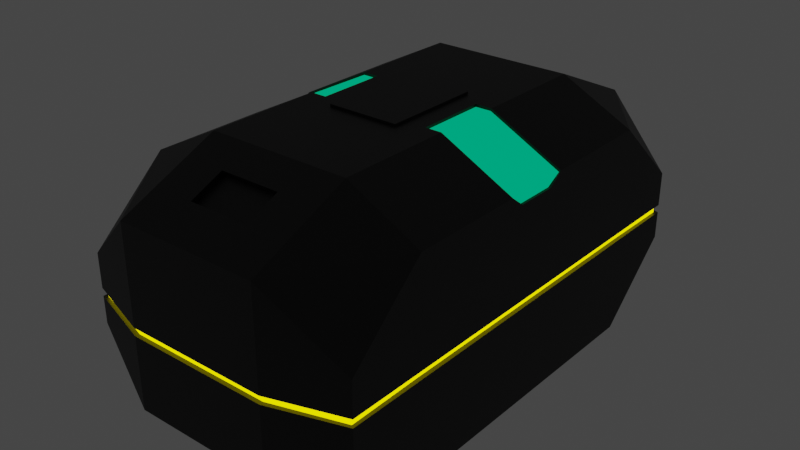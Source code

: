 # Source: Box_BOR.blend  (saved by Blender 2.81.16; exported with 4.5.12 LTS)
import bpy
from mathutils import Matrix  # noqa: F401  (used for matrix-valued properties, if any)

bpy.ops.wm.read_factory_settings(use_empty=True)
scene = bpy.context.scene
scene.name = 'Scene'

# ---- collections
col_collection = bpy.data.collections.new('Collection'); scene.collection.children.link(col_collection)

# ---- materials (node trees are filled in below, after node groups)
mat_material = bpy.data.materials.new('Material')
mat_material.alpha_threshold = 0.0
mat_material.use_transparent_shadow = False
mat_material.line_color = (0.0, 0.0, 0.0, 1.0)
mat_x = bpy.data.materials.new('Материал')
mat_x.use_transparent_shadow = False
mat_001 = bpy.data.materials.new('Материал.001')
mat_001.use_transparent_shadow = False
mat_002 = bpy.data.materials.new('Материал.002')
mat_002.use_transparent_shadow = False

# ---- material node trees
mat_material.use_nodes = True; mat_material.node_tree.nodes.clear()
_N = mat_material.node_tree.nodes; _L = mat_material.node_tree.links
n0 = _N.new('ShaderNodeOutputMaterial'); n0.name = 'Material Output'; n0.location = (300, 300)
n1 = _N.new('ShaderNodeBsdfPrincipled'); n1.name = 'Принципиальный BSDF'; n1.location = (10, 300)
n1.distribution = 'GGX'
n1.subsurface_method = 'BURLEY'
n1.inputs[0].default_value = (0.004242, 0.004242, 0.004242, 1.0)
n1.inputs[3].default_value = 1.45
n1.inputs[27].default_value = (0.0, 0.0, 0.0, 1.0)
n1.inputs[28].default_value = 1.0
_L.new(n1.outputs[0], n0.inputs[0])
n0.is_active_output = True
mat_x.use_nodes = True; mat_x.node_tree.nodes.clear()
_N = mat_x.node_tree.nodes; _L = mat_x.node_tree.links
n0 = _N.new('ShaderNodeOutputMaterial'); n0.name = 'Вывод материала'; n0.location = (300, 300)
n1 = _N.new('ShaderNodeEmission'); n1.name = 'Излучение'; n1.location = (10, 300)
n1.inputs[0].default_value = (0.0003793, 1.0, 0.4513, 1.0)
n1.inputs[1].default_value = 0.4
_L.new(n1.outputs[0], n0.inputs[0])
n0.is_active_output = True
mat_001.use_nodes = True; mat_001.node_tree.nodes.clear()
_N = mat_001.node_tree.nodes; _L = mat_001.node_tree.links
n0 = _N.new('ShaderNodeOutputMaterial'); n0.name = 'Вывод материала'; n0.location = (300, 300)
n1 = _N.new('ShaderNodeEmission'); n1.name = 'Излучение'; n1.location = (10, 300)
n1.inputs[0].default_value = (1.0, 0.8495, 0.0, 1.0)
n1.inputs[1].default_value = 2.0
_L.new(n1.outputs[0], n0.inputs[0])
n0.is_active_output = True
mat_002.use_nodes = True; mat_002.node_tree.nodes.clear()
_N = mat_002.node_tree.nodes; _L = mat_002.node_tree.links
n0 = _N.new('ShaderNodeOutputMaterial'); n0.name = 'Вывод материала'; n0.location = (300, 300)
n1 = _N.new('ShaderNodeBsdfPrincipled'); n1.name = 'Принципиальный BSDF'; n1.location = (10, 300)
n1.distribution = 'GGX'
n1.subsurface_method = 'BURLEY'
n1.inputs[0].default_value = (0.8, 0.1391, 0.0, 1.0)
n1.inputs[3].default_value = 1.45
n1.inputs[13].default_value = 0.0
n1.inputs[27].default_value = (0.0, 0.0, 0.0, 1.0)
n1.inputs[28].default_value = 1.0
_L.new(n1.outputs[0], n0.inputs[0])
n0.is_active_output = True

# ---- world
world_world = bpy.data.worlds.new('World'); scene.world = world_world
world_world.use_nodes = True; world_world.node_tree.nodes.clear()
_N = world_world.node_tree.nodes; _L = world_world.node_tree.links
n0 = _N.new('ShaderNodeOutputWorld'); n0.name = 'World Output'; n0.location = (300, 300)
n1 = _N.new('ShaderNodeBackground'); n1.name = 'Background'; n1.location = (10, 300)
n1.inputs[0].default_value = (0.05088, 0.05088, 0.05088, 1.0)
_L.new(n1.outputs[0], n0.inputs[0])
n0.is_active_output = True
world_world.color = (0.05088, 0.05088, 0.05088)
world_world.use_sun_shadow = False
world_world.sun_shadow_jitter_overblur = 0.0

# ---- meshes
me_cube = bpy.data.meshes.new('Cube')
me_cube.from_pydata([(0.0, 1.0, -0.7755), (0.0, -3.773, 0.9359), (0.0, -3.773, -0.7755), (0.0, 1.0, 0.9359), (1.387, 0.7798, 0.3333), (1.387, 0.7798, -0.3333), (1.387, -3.553, 0.3333), (1.387, -3.553, -0.3333), (0.0, 1.0, 0.3333), (0.0, 1.0, -0.3333), (0.0, -3.773, 0.3333), (0.0, -3.773, -0.3333), (1.387, 0.04531, 1.0), (1.387, -0.9094, 1.0), (1.387, -1.864, 1.0), (1.387, -2.819, 1.0), (1.387, -2.819, -1.0), (1.387, -1.864, -1.0), (1.387, -0.9094, -1.0), (1.387, 0.04531, -1.0), (0.0, 0.04531, -1.0), (0.0, -0.9094, -1.0), (0.0, -1.864, -1.0), (0.0, -2.819, -1.0), (0.0, 0.04531, 1.354), (0.0, -0.9094, 1.354), (0.0, -1.864, 1.354), (0.0, -2.819, 1.354), (0.0, 0.04531, 0.3333), (0.0, -0.9094, 0.3333), (0.0, -1.864, 0.3333), (0.0, -2.819, 0.3333), (0.0, 0.04531, -0.3333), (0.0, -0.9094, -0.3333), (0.0, -1.864, -0.3333), (0.0, -2.819, -0.3333), (1.387, 0.04531, -0.3333), (1.387, -0.9094, -0.3333), (1.387, -1.864, -0.3333), (1.387, -2.819, -0.3333), (1.387, 0.04531, 0.3333), (1.387, -0.9094, 0.3333), (1.387, -1.864, 0.3333), (1.387, -2.819, 0.3333), (0.6937, -3.773, -0.7755), (0.6937, 1.0, 0.9359), (0.6937, 1.0, -0.7755), (0.6937, -3.773, 0.9359), (0.6937, -3.773, -0.3333), (0.6937, -3.773, 0.3333), (0.6937, 1.0, -0.3333), (0.6937, 1.0, 0.3333), (0.6937, 0.04531, 1.354), (0.6937, -0.9094, 1.354), (0.6937, -1.864, 1.354), (0.6937, -2.819, 1.354), (0.6937, 0.04531, -1.0), (0.6937, -0.9094, -1.0), (0.6937, -1.864, -1.0), (0.6937, -2.819, -1.0), (1.387, 0.7798, -0.07104), (1.387, -3.553, -0.07104), (0.0, 1.0, -0.07104), (0.0, -3.773, -0.07104), (1.387, 0.04531, -0.07104), (1.387, -0.9094, -0.07104), (1.387, -1.864, -0.07104), (1.387, -2.819, -0.07104), (0.0, 0.04531, -0.07104), (0.0, -0.9094, -0.07104), (0.0, -1.864, -0.07104), (0.0, -2.819, -0.07104), (0.6937, 1.0, -0.07104), (0.6937, -3.773, -0.07104), (0.0, 0.04531, 0.004607), (0.0, -0.9094, 0.004607), (0.0, -1.864, 0.004607), (0.0, -2.819, 0.004607), (1.387, 0.7798, 0.004607), (1.387, -3.553, 0.004607), (0.0, 1.0, 0.004607), (0.0, -3.773, 0.004607), (1.387, 0.04531, 0.004607), (1.387, -0.9094, 0.004607), (1.387, -1.864, 0.004607), (1.387, -2.819, 0.004607), (0.6937, 1.0, 0.004607), (0.6937, -3.773, 0.004607), (1.353, 0.7545, 0.004607), (1.353, 0.7545, -0.07104), (1.353, -3.528, 0.004607), (1.353, -3.528, -0.07104), (0.0, 0.9571, 0.004607), (0.0, 0.9571, -0.07104), (0.0, -3.731, 0.004607), (0.0, -3.731, -0.07104), (1.345, 0.04531, 0.004607), (1.345, 0.04531, -0.07104), (1.345, -0.9094, 0.004607), (1.345, -0.9094, -0.07104), (1.345, -1.864, 0.004607), (1.345, -1.864, -0.07104), (1.345, -2.819, 0.004607), (1.345, -2.819, -0.07104), (0.6871, 0.9577, 0.004607), (0.6871, 0.9577, -0.07104), (0.6871, -3.731, 0.004607), (0.6871, -3.731, -0.07104), (0.3469, 1.0, -0.7755), (0.3469, -3.773, 0.9359), (0.3469, -3.773, -0.3333), (0.3469, -3.773, 0.3333), (0.3469, 0.04531, -1.0), (0.3469, -0.9094, -1.0), (0.3469, -1.864, -1.0), (0.3469, -2.819, -1.0), (0.3469, -3.773, -0.7755), (0.3469, 1.0, 0.9359), (0.3469, 1.0, -0.3333), (0.3469, 1.0, 0.3333), (0.3469, 0.04531, 1.354), (0.3469, -0.9094, 1.354), (0.3469, -1.864, 1.354), (0.3469, -2.819, 1.354), (0.3469, 1.0, -0.07104), (0.3469, -3.773, -0.07104), (0.3469, 1.0, 0.004607), (0.3469, -3.773, 0.004607), (0.3436, 0.9574, -0.07104), (0.3436, -3.731, -0.07104), (0.3436, 0.9574, 0.004607), (0.3436, -3.731, 0.004607), (0.0, -3.106, -0.9324), (0.0, -3.424, -0.8576), (0.0, -3.106, 1.228), (0.0, -3.424, 1.089), (0.0, -3.106, -0.3333), (0.0, -3.424, -0.3333), (0.6937, -3.106, 1.228), (0.6937, -3.424, 1.089), (0.6937, -3.106, -0.9324), (0.6937, -3.424, -0.8576), (0.0, -3.106, -0.07104), (0.0, -3.106, 0.004607), (0.3469, -3.106, -0.9324), (0.3469, -3.424, -0.8576), (0.3469, -3.106, 1.228), (0.3469, -3.424, 1.089), (0.0, 0.6579, -0.856), (0.0, 0.3396, -0.9308), (0.0, 0.6579, 1.086), (0.0, 0.3396, 1.225), (0.0, 0.6579, 0.3333), (0.0, 0.3396, 0.3333), (0.0, 0.6579, -0.3333), (0.0, 0.3396, -0.3333), (0.6937, 0.6579, -0.856), (0.6937, 0.3396, -0.9308), (0.6937, 0.6579, 1.086), (0.6937, 0.3396, 1.225), (0.0, 0.3396, -0.07104), (0.0, 0.3396, 0.004607), (0.3469, 0.6579, -0.856), (0.3469, 0.3396, -0.9308), (0.3469, 0.6579, 1.086), (0.3469, 0.3396, 1.225), (0.2941, -3.106, 1.228), (0.0, -3.106, 1.228), (0.0, -3.424, 1.089), (0.2941, -3.424, 1.089), (0.2941, 0.6579, 1.086), (0.0, 0.6579, 1.086), (0.0, 0.3396, 1.225), (0.2941, 0.3396, 1.225), (0.0, -3.085, 1.179), (0.2941, -3.085, 1.179), (0.0, -3.403, 1.04), (0.2941, -3.403, 1.04), (0.0, 0.6366, 1.037), (0.2941, 0.6366, 1.037), (0.0, 0.3184, 1.176), (0.2941, 0.3184, 1.176), (0.0, -0.9094, 1.378), (0.0, -1.864, 1.378), (0.3469, -0.9094, 1.378), (0.3469, -1.864, 1.378), (0.5373, -3.773, -0.7755), (0.5373, 1.0, 0.9359), (0.5373, 1.0, -0.3333), (0.5373, 1.0, 0.3333), (0.5373, 0.04531, 1.354), (0.5373, -0.9094, 1.354), (0.5373, -1.864, 1.354), (0.5373, -2.819, 1.354), (0.5373, 1.0, -0.07104), (0.5373, 1.0, 0.004607), (0.5323, 0.9575, -0.07104), (0.5323, 0.9575, 0.004607), (0.5373, 1.0, -0.7755), (0.5373, -3.773, 0.9359), (0.5373, -3.773, -0.3333), (0.5373, -3.773, 0.3333), (0.5373, 0.04531, -1.0), (0.5373, -0.9094, -1.0), (0.5373, -1.864, -1.0), (0.5373, -2.819, -1.0), (0.5373, -3.773, -0.07104), (0.5373, -3.773, 0.004607), (0.5323, -3.731, -0.07104), (0.5323, -3.731, 0.004607), (0.5373, -3.106, 1.228), (0.5373, -3.424, 1.089), (0.5373, -3.106, -0.9324), (0.5373, -3.424, -0.8576), (0.5373, 0.6579, 1.086), (0.5373, 0.3396, 1.225), (0.5373, 0.6579, -0.856), (0.5373, 0.3396, -0.9308), (1.387, -1.055, 1.0), (1.387, -1.719, 1.0), (1.387, -1.546, -1.0), (1.387, -1.228, -1.0), (0.0, -1.228, -1.0), (0.0, -1.546, -1.0), (0.0, -1.228, 1.354), (0.0, -1.546, 1.354), (0.0, -1.228, 0.3333), (0.0, -1.546, 0.3333), (0.0, -1.228, -0.3333), (0.0, -1.546, -0.3333), (1.387, -1.228, -0.3333), (1.387, -1.546, -0.3333), (1.387, -1.228, 0.3333), (1.387, -1.546, 0.3333), (0.6937, -1.228, -1.0), (0.6937, -1.546, -1.0), (0.6937, -1.055, 1.354), (0.6937, -1.719, 1.354), (0.0, -1.228, -0.07104), (0.0, -1.546, -0.07104), (1.387, -1.228, -0.07104), (1.387, -1.546, -0.07104), (0.0, -1.228, 0.004607), (0.0, -1.546, 0.004607), (1.387, -1.228, 0.004607), (1.387, -1.546, 0.004607), (1.345, -1.228, -0.07104), (1.345, -1.546, -0.07104), (1.345, -1.228, 0.004607), (1.345, -1.546, 0.004607), (0.3469, -1.228, -1.0), (0.3469, -1.546, -1.0), (0.3469, -1.228, 1.354), (0.3469, -1.546, 1.354), (0.0, -1.228, 1.378), (0.0, -1.546, 1.378), (0.3469, -1.228, 1.378), (0.3469, -1.546, 1.378), (0.5373, -1.055, 1.354), (0.5373, -1.719, 1.354), (0.5373, -1.228, -1.0), (0.5373, -1.546, -1.0), (1.387, 0.04531, 0.8954), (1.387, -0.9094, 0.8954), (1.387, -1.864, 0.8954), (1.387, -2.819, 0.8954), (1.387, -1.191, 0.8954), (1.387, -1.583, 0.8954), (1.37, -1.055, 0.9826), (1.37, -1.719, 0.9826), (0.688, -1.055, 1.33), (0.688, -1.719, 1.33), (0.5373, -1.055, 1.329), (0.5373, -1.719, 1.329), (1.363, -1.191, 0.8954), (1.363, -1.583, 0.8954)], [], [(59, 16, 44, 141, 140), (43, 265, 15, 6), (51, 45, 4), (137, 133, 2, 11), (111, 109, 1, 10), (147, 135, 1, 109), (116, 110, 11, 2), (127, 111, 10, 81), (46, 50, 5), (86, 51, 4, 78), (16, 39, 7), (85, 43, 6, 79), (78, 4, 40, 82), (82, 40, 41, 83), (245, 233, 42, 84), (84, 42, 43, 85), (19, 46, 5), (19, 36, 37, 18), (220, 231, 38, 17), (17, 38, 39, 16), (160, 155, 32, 68), (68, 32, 33, 69), (239, 229, 34, 70), (70, 34, 35, 71), (172, 180, 178, 171, 150, 3, 8, 152, 153, 28, 24, 151), (24, 28, 29, 25), (225, 227, 30, 26), (26, 30, 31, 27), (165, 151, 24, 120), (120, 24, 25, 121), (26, 122, 185, 183), (122, 26, 27, 123), (155, 149, 20, 32), (32, 20, 21, 33), (229, 223, 22, 34), (34, 22, 23, 35), (4, 12, 262, 40), (262, 12, 13, 263), (267, 219, 14, 264), (264, 14, 15, 265), (46, 19, 56, 157, 156), (56, 19, 18, 57), (235, 220, 17, 58), (58, 17, 16, 59), (204, 58, 59, 205), (261, 235, 58, 204), (202, 56, 57, 203), (217, 157, 56, 202), (14, 54, 55, 15), (219, 237, 54, 14), (12, 52, 53, 13), (195, 189, 51, 86), (198, 188, 50, 46), (79, 6, 49, 87), (15, 55, 138, 139, 47), (4, 45, 12), (189, 187, 45, 51), (213, 141, 44, 186), (12, 45, 158, 159, 52), (15, 47, 6), (44, 7, 48), (47, 49, 6), (44, 16, 7), (19, 5, 36), (7, 61, 73, 48), (188, 194, 72, 50), (76, 70, 71, 77), (243, 239, 70, 76), (74, 68, 69, 75), (161, 160, 68, 74), (38, 66, 67, 39), (231, 241, 66, 38), (36, 64, 65, 37), (5, 60, 64, 36), (39, 67, 61, 7), (50, 72, 60, 5), (110, 125, 63, 11), (63, 95, 94, 81, 10, 143, 142, 137, 11), (153, 161, 74, 28), (28, 74, 75, 29), (227, 243, 76, 30), (30, 76, 77, 31), (64, 60, 89, 97), (124, 62, 93, 128), (78, 82, 96, 88), (65, 64, 97, 99), (73, 61, 91, 107), (82, 83, 98, 96), (240, 65, 99, 246), (245, 84, 100, 249), (67, 66, 101, 103), (91, 90, 106, 107), (196, 197, 104, 105), (101, 100, 102, 103), (247, 249, 100, 101), (97, 96, 98, 99), (89, 88, 96, 97), (103, 102, 90, 91), (105, 104, 88, 89), (129, 131, 94, 95), (85, 79, 90, 102), (61, 67, 103, 91), (86, 78, 88, 104), (79, 87, 106, 90), (60, 72, 105, 89), (127, 81, 94, 131), (195, 86, 104, 197), (84, 85, 102, 100), (206, 73, 107, 208), (63, 125, 129, 95), (80, 126, 130, 92), (207, 127, 131, 209), (208, 209, 131, 129), (93, 92, 130, 128), (194, 124, 128, 196), (200, 206, 125, 110), (9, 62, 124, 118), (133, 145, 116, 2), (8, 3, 117, 119), (0, 9, 118, 108), (80, 8, 119, 126), (149, 163, 112, 20), (20, 112, 113, 21), (223, 251, 114, 22), (22, 114, 115, 23), (192, 122, 123, 193), (259, 253, 122, 192), (190, 120, 121, 191), (215, 165, 120, 190), (207, 201, 111, 127), (186, 200, 110, 116), (211, 147, 109, 199), (201, 199, 109, 111), (193, 123, 146, 210), (210, 146, 147, 211), (23, 115, 144, 132), (132, 144, 145, 133), (31, 77, 143), (77, 71, 142, 143), (205, 59, 140, 212), (212, 140, 141, 213), (71, 35, 136, 142), (142, 136, 137), (123, 27, 134, 146), (179, 178, 180, 181), (35, 23, 132, 136), (136, 132, 133, 137), (187, 117, 164, 214), (214, 164, 165, 215), (0, 108, 162, 148), (148, 162, 163, 149), (161, 152, 8, 80, 92, 93, 62, 9, 154, 160), (152, 161, 153), (198, 46, 156, 216), (216, 156, 157, 217), (9, 0, 148, 154), (154, 148, 149, 155), (117, 3, 150, 164), (175, 174, 176, 177), (160, 154, 155), (173, 170, 179, 181), (134, 167, 166, 146), (147, 169, 168, 135), (146, 166, 169, 147), (168, 169, 177, 176), (150, 171, 170, 164), (165, 173, 172, 151), (164, 170, 173, 165), (166, 167, 174, 175), (169, 166, 175, 177), (172, 173, 181, 180), (170, 171, 178, 179), (257, 255, 183, 185), (225, 26, 183, 255), (252, 121, 184, 256), (121, 25, 182, 184), (162, 216, 217, 163), (108, 198, 216, 162), (158, 214, 215, 159), (45, 187, 214, 158), (144, 212, 213, 145), (115, 205, 212, 144), (138, 210, 211, 139), (55, 193, 210, 138), (49, 47, 199, 201), (139, 211, 199, 47), (44, 48, 200, 186), (87, 49, 201, 207), (159, 215, 190, 52), (52, 190, 191, 53), (237, 259, 192, 54), (54, 192, 193, 55), (48, 73, 206, 200), (72, 194, 196, 105), (107, 106, 209, 208), (87, 207, 209, 106), (125, 206, 208, 129), (126, 195, 197, 130), (128, 130, 197, 196), (118, 124, 194, 188), (145, 213, 186, 116), (119, 117, 187, 189), (108, 118, 188, 198), (126, 119, 189, 195), (163, 217, 202, 112), (112, 202, 203, 113), (251, 261, 204, 114), (114, 204, 205, 115), (113, 203, 260, 250), (250, 260, 261, 251), (53, 191, 258, 236), (237, 219, 269, 271), (122, 253, 257, 185), (253, 252, 256, 257), (25, 224, 254, 182), (224, 225, 255, 254), (184, 182, 254, 256), (256, 254, 255, 257), (191, 121, 252, 258), (258, 252, 253, 259), (21, 113, 250, 222), (222, 250, 251, 223), (99, 98, 248, 246), (246, 248, 249, 247), (83, 244, 248, 98), (244, 245, 249, 248), (66, 241, 247, 101), (241, 240, 246, 247), (29, 75, 242, 226), (226, 242, 243, 227), (37, 65, 240, 230), (230, 240, 241, 231), (75, 69, 238, 242), (242, 238, 239, 243), (13, 53, 236, 218), (219, 267, 275, 269), (203, 57, 234, 260), (260, 234, 235, 261), (57, 18, 221, 234), (234, 221, 220, 235), (263, 13, 218, 266), (236, 258, 272, 270), (33, 21, 222, 228), (228, 222, 223, 229), (25, 29, 226, 224), (224, 226, 227, 225), (69, 33, 228, 238), (238, 228, 229, 239), (18, 37, 230, 221), (221, 230, 231, 220), (83, 41, 232, 244), (244, 232, 233, 245), (232, 266, 267, 233), (41, 263, 266, 232), (42, 264, 265, 43), (233, 267, 264, 42), (40, 262, 263, 41), (270, 272, 273, 271), (268, 270, 271, 269), (274, 268, 269, 275), (259, 237, 271, 273), (258, 259, 273, 272), (267, 266, 274, 275), (266, 218, 268, 274), (218, 236, 270, 268)])
me_cube.polygons.foreach_set('material_index', [0, 0, 0, 0, 0, 0, 0, 0, 0, 0, 0, 0, 0, 0, 0, 0, 0, 0, 0, 0, 0, 0, 0, 0, 0, 0, 0, 0, 0, 0, 0, 0, 0, 0, 0, 0, 0, 0, 0, 0, 0, 0, 0, 0, 0, 0, 0, 0, 0, 0, 0, 0, 0, 0, 0, 0, 0, 0, 0, 0, 0, 0, 0, 0, 0, 0, 0, 0, 0, 0, 0, 0, 0, 0, 0, 0, 0, 0, 0, 0, 0, 0, 0, 0, 0, 0, 0, 0, 0, 0, 0, 2, 2, 2, 2, 2, 2, 2, 2, 2, 0, 0, 0, 0, 0, 0, 0, 0, 0, 0, 0, 0, 2, 2, 0, 0, 0, 0, 0, 0, 0, 0, 0, 0, 0, 0, 0, 0, 0, 0, 0, 0, 0, 0, 0, 0, 0, 0, 0, 0, 0, 0, 0, 0, 0, 0, 0, 0, 0, 0, 0, 0, 0, 0, 0, 0, 0, 0, 0, 0, 0, 0, 0, 0, 0, 0, 0, 0, 0, 0, 0, 0, 0, 0, 0, 0, 0, 0, 0, 0, 0, 0, 0, 0, 0, 0, 0, 0, 0, 0, 0, 0, 0, 0, 2, 0, 0, 0, 2, 0, 0, 0, 0, 0, 0, 0, 0, 0, 0, 0, 0, 0, 0, 0, 0, 0, 0, 0, 0, 0, 0, 0, 2, 2, 0, 0, 0, 0, 0, 0, 0, 0, 0, 0, 0, 0, 0, 0, 0, 0, 0, 0, 0, 0, 0, 0, 0, 0, 0, 0, 0, 0, 0, 0, 0, 0, 0, 1, 1, 1, 0, 0, 0, 0, 0])
_uv = me_cube.uv_layers.new(name='UVMap')
_uv.uv.foreach_set('vector', [0.3125, 0.7, 0.375, 0.7, 0.3125, 0.75, 0.3125, 0.7317, 0.3125, 0.7151, 0.5417, 0.7, 0.6119, 0.7, 0.625, 0.7, 0.5417, 0.75, 0.5417, 0.4375, 0.625, 0.4375, 0.5417, 0.5, 0.4909, 0.8059, 0.3659, 0.8476, 0.375, 0.875, 0.5, 0.8333, 0.5417, 0.8438, 0.625, 0.8438, 0.625, 0.875, 0.5417, 0.875, 0.7188, 0.7317, 0.75, 0.7317, 0.75, 0.75, 0.7188, 0.75, 0.375, 0.8438, 0.4583, 0.8438, 0.4583, 0.875, 0.375, 0.875, 0.5006, 0.8438, 0.5417, 0.8438, 0.5417, 0.875, 0.5006, 0.875, 0.375, 0.4375, 0.4583, 0.4375, 0.4583, 0.5, 0.5006, 0.4375, 0.5417, 0.4375, 0.5417, 0.5, 0.5006, 0.5, 0.375, 0.7, 0.4583, 0.7, 0.4583, 0.75, 0.5006, 0.7, 0.5417, 0.7, 0.5417, 0.75, 0.5006, 0.75, 0.5006, 0.5, 0.5417, 0.5, 0.5417, 0.55, 0.5006, 0.55, 0.5006, 0.55, 0.5417, 0.55, 0.5417, 0.6, 0.5006, 0.6, 0.5006, 0.6333, 0.5417, 0.6333, 0.5417, 0.65, 0.5006, 0.65, 0.5006, 0.65, 0.5417, 0.65, 0.5417, 0.7, 0.5006, 0.7, 0.375, 0.55, 0.375, 0.4375, 0.4583, 0.5, 0.375, 0.55, 0.4583, 0.55, 0.4583, 0.6, 0.375, 0.6, 0.375, 0.6333, 0.4583, 0.6333, 0.4583, 0.65, 0.375, 0.65, 0.375, 0.65, 0.4583, 0.65, 0.4583, 0.7, 0.375, 0.7, 0.4415, 0.4938, 0.3923, 0.5102, 0.4, 0.5333, 0.4492, 0.5169, 0.4492, 0.5169, 0.4, 0.5333, 0.425, 0.6083, 0.4742, 0.5919, 0.4908, 0.6419, 0.4417, 0.6583, 0.45, 0.6833, 0.4992, 0.6669, 0.4992, 0.6669, 0.45, 0.6833, 0.475, 0.7583, 0.5242, 0.7419, 0.75, 0.5346, 0.75, 0.5346, 0.75, 0.5179, 0.75, 0.5179, 0.634, 0.4019, 0.625, 0.375, 0.5, 0.4167, 0.509, 0.4435, 0.5173, 0.4685, 0.525, 0.4917, 0.65, 0.45, 0.75, 0.5346, 0.65, 0.45, 0.525, 0.4917, 0.55, 0.5667, 0.675, 0.525, 0.6917, 0.575, 0.5667, 0.6167, 0.575, 0.6417, 0.7, 0.6, 0.7, 0.6, 0.575, 0.6417, 0.6, 0.7167, 0.725, 0.675, 0.7188, 0.5346, 0.75, 0.5346, 0.75, 0.55, 0.7188, 0.55, 0.7188, 0.55, 0.75, 0.55, 0.75, 0.6, 0.7188, 0.6, 0.75, 0.65, 0.7188, 0.65, 0.7188, 0.65, 0.75, 0.65, 0.7188, 0.65, 0.75, 0.65, 0.75, 0.7, 0.7188, 0.7, 0.3923, 0.5102, 0.2673, 0.5519, 0.275, 0.575, 0.4, 0.5333, 0.4, 0.5333, 0.275, 0.575, 0.3, 0.65, 0.425, 0.6083, 0.4417, 0.6583, 0.3167, 0.7, 0.325, 0.725, 0.45, 0.6833, 0.45, 0.6833, 0.325, 0.725, 0.35, 0.8, 0.475, 0.7583, 0.5417, 0.5, 0.625, 0.55, 0.6119, 0.55, 0.5417, 0.55, 0.6119, 0.55, 0.625, 0.55, 0.625, 0.6, 0.6119, 0.6, 0.6119, 0.6333, 0.625, 0.6333, 0.625, 0.65, 0.6119, 0.65, 0.6119, 0.65, 0.625, 0.65, 0.625, 0.7, 0.6119, 0.7, 0.3125, 0.5, 0.375, 0.55, 0.3125, 0.55, 0.3125, 0.5346, 0.3125, 0.5179, 0.3125, 0.55, 0.375, 0.55, 0.375, 0.6, 0.3125, 0.6, 0.3125, 0.6333, 0.375, 0.6333, 0.375, 0.65, 0.3125, 0.65, 0.3125, 0.65, 0.375, 0.65, 0.375, 0.7, 0.3125, 0.7, 0.2984, 0.65, 0.3125, 0.65, 0.3125, 0.7, 0.2984, 0.7, 0.2984, 0.6333, 0.3125, 0.6333, 0.3125, 0.65, 0.2984, 0.65, 0.2984, 0.55, 0.3125, 0.55, 0.3125, 0.6, 0.2984, 0.6, 0.2984, 0.5346, 0.3125, 0.5346, 0.3125, 0.55, 0.2984, 0.55, 0.625, 0.65, 0.6875, 0.65, 0.6875, 0.7, 0.625, 0.7, 0.625, 0.6333, 0.6875, 0.6333, 0.6875, 0.65, 0.625, 0.65, 0.625, 0.55, 0.6875, 0.55, 0.6875, 0.6, 0.625, 0.6, 0.5006, 0.4234, 0.5417, 0.4234, 0.5417, 0.4375, 0.5006, 0.4375, 0.375, 0.4234, 0.4583, 0.4234, 0.4583, 0.4375, 0.375, 0.4375, 0.5006, 0.75, 0.5417, 0.75, 0.5417, 0.8125, 0.5006, 0.8125, 0.625, 0.7, 0.6875, 0.7, 0.6875, 0.7151, 0.6875, 0.7317, 0.6875, 0.75, 0.5417, 0.5, 0.6875, 0.5, 0.625, 0.55, 0.5417, 0.4234, 0.625, 0.4234, 0.625, 0.4375, 0.5417, 0.4375, 0.2984, 0.7317, 0.3125, 0.7317, 0.3125, 0.75, 0.2984, 0.75, 0.625, 0.55, 0.6875, 0.5, 0.6875, 0.5179, 0.6875, 0.5346, 0.6875, 0.55, 0.625, 0.7, 0.625, 0.8125, 0.5417, 0.75, 0.375, 0.8125, 0.4583, 0.75, 0.4583, 0.8125, 0.625, 0.8125, 0.5417, 0.8125, 0.5417, 0.75, 0.3125, 0.75, 0.375, 0.7, 0.4583, 0.75, 0.375, 0.55, 0.4583, 0.5, 0.4583, 0.55, 0.4583, 0.75, 0.4911, 0.75, 0.4911, 0.8125, 0.4583, 0.8125, 0.4583, 0.4234, 0.4911, 0.4234, 0.4911, 0.4375, 0.4583, 0.4375, 0.5134, 0.6622, 0.4992, 0.6669, 0.5242, 0.7419, 0.5384, 0.7372, 0.505, 0.6372, 0.4908, 0.6419, 0.4992, 0.6669, 0.5134, 0.6622, 0.4634, 0.5122, 0.4492, 0.5169, 0.4742, 0.5919, 0.4884, 0.5872, 0.4557, 0.4891, 0.4415, 0.4938, 0.4492, 0.5169, 0.4634, 0.5122, 0.4583, 0.65, 0.4911, 0.65, 0.4911, 0.7, 0.4583, 0.7, 0.4583, 0.6333, 0.4911, 0.6333, 0.4911, 0.65, 0.4583, 0.65, 0.4583, 0.55, 0.4911, 0.55, 0.4911, 0.6, 0.4583, 0.6, 0.4583, 0.5, 0.4911, 0.5, 0.4911, 0.55, 0.4583, 0.55, 0.4583, 0.7, 0.4911, 0.7, 0.4911, 0.75, 0.4583, 0.75, 0.4583, 0.4375, 0.4911, 0.4375, 0.4911, 0.5, 0.4583, 0.5, 0.4583, 0.8438, 0.4911, 0.8438, 0.4911, 0.875, 0.4583, 0.875, 0.5492, 0.8169, 0.5492, 0.8169, 0.5634, 0.8122, 0.5634, 0.8122, 0.625, 0.7917, 0.5459, 0.7598, 0.5317, 0.7645, 0.4909, 0.8059, 0.5, 0.8333, 0.5173, 0.4685, 0.4557, 0.4891, 0.4634, 0.5122, 0.525, 0.4917, 0.525, 0.4917, 0.4634, 0.5122, 0.4884, 0.5872, 0.55, 0.5667, 0.5667, 0.6167, 0.505, 0.6372, 0.5134, 0.6622, 0.575, 0.6417, 0.575, 0.6417, 0.5134, 0.6622, 0.5384, 0.7372, 0.6, 0.7167, 0.4911, 0.55, 0.4911, 0.5, 0.4911, 0.5, 0.4911, 0.55, 0.4911, 0.4062, 0.4911, 0.375, 0.4911, 0.375, 0.4911, 0.4062, 0.5006, 0.5, 0.5006, 0.55, 0.5006, 0.55, 0.5006, 0.5, 0.4911, 0.6, 0.4911, 0.55, 0.4911, 0.55, 0.4911, 0.6, 0.4911, 0.8125, 0.4911, 0.75, 0.4911, 0.75, 0.4911, 0.8125, 0.5006, 0.55, 0.5006, 0.6, 0.5006, 0.6, 0.5006, 0.55, 0.4911, 0.6167, 0.4911, 0.6, 0.4911, 0.6, 0.4911, 0.6167, 0.5006, 0.6333, 0.5006, 0.65, 0.5006, 0.65, 0.5006, 0.6333, 0.4911, 0.7, 0.4911, 0.65, 0.4911, 0.65, 0.4911, 0.7, 0.4911, 0.75, 0.5006, 0.75, 0.5006, 0.8125, 0.4911, 0.8125, 0.4911, 0.4234, 0.5006, 0.4234, 0.5006, 0.4375, 0.4911, 0.4375, 0.4911, 0.65, 0.5006, 0.65, 0.5006, 0.7, 0.4911, 0.7, 0.4911, 0.6333, 0.5006, 0.6333, 0.5006, 0.65, 0.4911, 0.65, 0.4911, 0.55, 0.5006, 0.55, 0.5006, 0.6, 0.4911, 0.6, 0.4911, 0.5, 0.5006, 0.5, 0.5006, 0.55, 0.4911, 0.55, 0.4911, 0.7, 0.5006, 0.7, 0.5006, 0.75, 0.4911, 0.75, 0.4911, 0.4375, 0.5006, 0.4375, 0.5006, 0.5, 0.4911, 0.5, 0.4911, 0.8438, 0.5006, 0.8438, 0.5006, 0.875, 0.4911, 0.875, 0.5006, 0.7, 0.5006, 0.75, 0.5006, 0.75, 0.5006, 0.7, 0.4911, 0.75, 0.4911, 0.7, 0.4911, 0.7, 0.4911, 0.75, 0.5006, 0.4375, 0.5006, 0.5, 0.5006, 0.5, 0.5006, 0.4375, 0.5006, 0.75, 0.5006, 0.8125, 0.5006, 0.8125, 0.5006, 0.75, 0.4911, 0.5, 0.4911, 0.4375, 0.4911, 0.4375, 0.4911, 0.5, 0.5006, 0.8438, 0.5006, 0.875, 0.5006, 0.875, 0.5006, 0.8438, 0.5006, 0.4234, 0.5006, 0.4375, 0.5006, 0.4375, 0.5006, 0.4234, 0.5006, 0.65, 0.5006, 0.7, 0.5006, 0.7, 0.5006, 0.65, 0.4911, 0.8266, 0.4911, 0.8125, 0.4911, 0.8125, 0.4911, 0.8266, 0.4911, 0.875, 0.4911, 0.8438, 0.4911, 0.8438, 0.4911, 0.875, 0.5006, 0.375, 0.5006, 0.4063, 0.5006, 0.4062, 0.5006, 0.375, 0.5006, 0.8266, 0.5006, 0.8438, 0.5006, 0.8438, 0.5006, 0.8266, 0.4911, 0.8266, 0.5006, 0.8266, 0.5006, 0.8438, 0.4911, 0.8438, 0.4911, 0.375, 0.5006, 0.375, 0.5006, 0.4062, 0.4911, 0.4062, 0.4911, 0.4234, 0.4911, 0.4062, 0.4911, 0.4062, 0.4911, 0.4234, 0.4583, 0.8266, 0.4911, 0.8266, 0.4911, 0.8438, 0.4583, 0.8438, 0.4583, 0.375, 0.4911, 0.375, 0.4911, 0.4062, 0.4583, 0.4062, 0.25, 0.7317, 0.2812, 0.7317, 0.2812, 0.75, 0.25, 0.75, 0.5417, 0.375, 0.625, 0.375, 0.625, 0.4062, 0.5417, 0.4062, 0.375, 0.375, 0.4583, 0.375, 0.4583, 0.4062, 0.375, 0.4062, 0.5006, 0.375, 0.5417, 0.375, 0.5417, 0.4062, 0.5006, 0.4063, 0.25, 0.5346, 0.2812, 0.5346, 0.2812, 0.55, 0.25, 0.55, 0.25, 0.55, 0.2812, 0.55, 0.2812, 0.6, 0.25, 0.6, 0.25, 0.6333, 0.2812, 0.6333, 0.2812, 0.65, 0.25, 0.65, 0.25, 0.65, 0.2812, 0.65, 0.2812, 0.7, 0.25, 0.7, 0.7016, 0.65, 0.7188, 0.65, 0.7188, 0.7, 0.7016, 0.7, 0.7016, 0.6333, 0.7188, 0.6333, 0.7188, 0.65, 0.7016, 0.65, 0.7016, 0.55, 0.7188, 0.55, 0.7188, 0.6, 0.7016, 0.6, 0.7016, 0.5346, 0.7188, 0.5346, 0.7188, 0.55, 0.7016, 0.55, 0.5006, 0.8266, 0.5417, 0.8266, 0.5417, 0.8438, 0.5006, 0.8438, 0.375, 0.8266, 0.4583, 0.8266, 0.4583, 0.8438, 0.375, 0.8438, 0.7016, 0.7317, 0.7188, 0.7317, 0.7188, 0.75, 0.7016, 0.75, 0.5417, 0.8266, 0.625, 0.8266, 0.625, 0.8438, 0.5417, 0.8438, 0.7016, 0.7, 0.7188, 0.7, 0.7188, 0.7151, 0.7016, 0.7151, 0.7016, 0.7151, 0.7188, 0.7151, 0.7188, 0.7317, 0.7016, 0.7317, 0.25, 0.7, 0.2812, 0.7, 0.2812, 0.7151, 0.25, 0.7151, 0.25, 0.7151, 0.2812, 0.7151, 0.2812, 0.7317, 0.25, 0.7317, 0.6, 0.7167, 0.5384, 0.7372, 0.5459, 0.7598, 0.5384, 0.7372, 0.5242, 0.7419, 0.5317, 0.7645, 0.5459, 0.7598, 0.2984, 0.7, 0.3125, 0.7, 0.3125, 0.7151, 0.2984, 0.7151, 0.2984, 0.7151, 0.3125, 0.7151, 0.3125, 0.7317, 0.2984, 0.7317, 0.5242, 0.7419, 0.475, 0.7583, 0.4825, 0.7809, 0.5317, 0.7645, 0.5317, 0.7645, 0.4825, 0.7809, 0.4909, 0.8059, 0.7188, 0.7, 0.75, 0.7, 0.75, 0.7151, 0.7188, 0.7151, 0.7188, 0.5179, 0.75, 0.5179, 0.75, 0.5346, 0.7188, 0.5346, 0.475, 0.7583, 0.35, 0.8, 0.3575, 0.8226, 0.4825, 0.7809, 0.4825, 0.7809, 0.3575, 0.8226, 0.3659, 0.8476, 0.4909, 0.8059, 0.7016, 0.5, 0.7188, 0.5, 0.7188, 0.5179, 0.7016, 0.5179, 0.7016, 0.5179, 0.7188, 0.5179, 0.7188, 0.5346, 0.7016, 0.5346, 0.25, 0.5, 0.2812, 0.5, 0.2812, 0.5179, 0.25, 0.5179, 0.25, 0.5179, 0.2812, 0.5179, 0.2812, 0.5346, 0.25, 0.5346, 0.4557, 0.4891, 0.509, 0.4435, 0.5, 0.4167, 0.4384, 0.4372, 0.4384, 0.4372, 0.4242, 0.4419, 0.4242, 0.4419, 0.375, 0.4583, 0.384, 0.4852, 0.4415, 0.4938, 0.509, 0.4435, 0.4557, 0.4891, 0.5173, 0.4685, 0.2984, 0.5, 0.3125, 0.5, 0.3125, 0.5179, 0.2984, 0.5179, 0.2984, 0.5179, 0.3125, 0.5179, 0.3125, 0.5346, 0.2984, 0.5346, 0.375, 0.4583, 0.25, 0.5, 0.259, 0.5269, 0.384, 0.4852, 0.384, 0.4852, 0.259, 0.5269, 0.2673, 0.5519, 0.3923, 0.5102, 0.7188, 0.5, 0.75, 0.5, 0.75, 0.5179, 0.7188, 0.5179, 0.7188, 0.7151, 0.75, 0.7151, 0.75, 0.7317, 0.7188, 0.7317, 0.4415, 0.4938, 0.384, 0.4852, 0.3923, 0.5102, 0.7188, 0.5346, 0.7188, 0.5179, 0.7188, 0.5179, 0.7188, 0.5346, 0.75, 0.7151, 0.75, 0.7151, 0.7188, 0.7151, 0.7188, 0.7151, 0.7188, 0.7317, 0.7188, 0.7317, 0.75, 0.7317, 0.75, 0.7317, 0.7188, 0.7151, 0.7188, 0.7151, 0.7188, 0.7317, 0.7188, 0.7317, 0.75, 0.7317, 0.7188, 0.7317, 0.7188, 0.7317, 0.75, 0.7317, 0.75, 0.5179, 0.75, 0.5179, 0.7188, 0.5179, 0.7188, 0.5179, 0.7188, 0.5346, 0.7188, 0.5346, 0.75, 0.5346, 0.75, 0.5346, 0.7188, 0.5179, 0.7188, 0.5179, 0.7188, 0.5346, 0.7188, 0.5346, 0.7188, 0.7151, 0.75, 0.7151, 0.75, 0.7151, 0.7188, 0.7151, 0.7188, 0.7317, 0.7188, 0.7151, 0.7188, 0.7151, 0.7188, 0.7317, 0.75, 0.5346, 0.7188, 0.5346, 0.7188, 0.5346, 0.75, 0.5346, 0.7188, 0.5179, 0.75, 0.5179, 0.75, 0.5179, 0.7188, 0.5179, 0.7188, 0.6333, 0.75, 0.6333, 0.75, 0.65, 0.7188, 0.65, 0.6917, 0.575, 0.7, 0.6, 0.7, 0.6, 0.6917, 0.575, 0.7188, 0.6167, 0.7188, 0.6, 0.7188, 0.6, 0.7188, 0.6167, 0.7188, 0.6, 0.75, 0.6, 0.75, 0.6, 0.7188, 0.6, 0.2812, 0.5179, 0.2984, 0.5179, 0.2984, 0.5346, 0.2812, 0.5346, 0.2812, 0.5, 0.2984, 0.5, 0.2984, 0.5179, 0.2812, 0.5179, 0.6875, 0.5179, 0.7016, 0.5179, 0.7016, 0.5346, 0.6875, 0.5346, 0.6875, 0.5, 0.7016, 0.5, 0.7016, 0.5179, 0.6875, 0.5179, 0.2812, 0.7151, 0.2984, 0.7151, 0.2984, 0.7317, 0.2812, 0.7317, 0.2812, 0.7, 0.2984, 0.7, 0.2984, 0.7151, 0.2812, 0.7151, 0.6875, 0.7151, 0.7016, 0.7151, 0.7016, 0.7317, 0.6875, 0.7317, 0.6875, 0.7, 0.7016, 0.7, 0.7016, 0.7151, 0.6875, 0.7151, 0.5417, 0.8125, 0.625, 0.8125, 0.625, 0.8266, 0.5417, 0.8266, 0.6875, 0.7317, 0.7016, 0.7317, 0.7016, 0.75, 0.6875, 0.75, 0.375, 0.8125, 0.4583, 0.8125, 0.4583, 0.8266, 0.375, 0.8266, 0.5006, 0.8125, 0.5417, 0.8125, 0.5417, 0.8266, 0.5006, 0.8266, 0.6875, 0.5346, 0.7016, 0.5346, 0.7016, 0.55, 0.6875, 0.55, 0.6875, 0.55, 0.7016, 0.55, 0.7016, 0.6, 0.6875, 0.6, 0.6875, 0.6333, 0.7016, 0.6333, 0.7016, 0.65, 0.6875, 0.65, 0.6875, 0.65, 0.7016, 0.65, 0.7016, 0.7, 0.6875, 0.7, 0.4583, 0.8125, 0.4911, 0.8125, 0.4911, 0.8266, 0.4583, 0.8266, 0.4911, 0.4375, 0.4911, 0.4234, 0.4911, 0.4234, 0.4911, 0.4375, 0.4911, 0.8125, 0.5006, 0.8125, 0.5006, 0.8266, 0.4911, 0.8266, 0.5006, 0.8125, 0.5006, 0.8266, 0.5006, 0.8266, 0.5006, 0.8125, 0.4911, 0.8438, 0.4911, 0.8266, 0.4911, 0.8266, 0.4911, 0.8438, 0.5006, 0.4063, 0.5006, 0.4234, 0.5006, 0.4234, 0.5006, 0.4062, 0.4911, 0.4062, 0.5006, 0.4062, 0.5006, 0.4234, 0.4911, 0.4234, 0.4583, 0.4062, 0.4911, 0.4062, 0.4911, 0.4234, 0.4583, 0.4234, 0.2812, 0.7317, 0.2984, 0.7317, 0.2984, 0.75, 0.2812, 0.75, 0.5417, 0.4062, 0.625, 0.4062, 0.625, 0.4234, 0.5417, 0.4234, 0.375, 0.4062, 0.4583, 0.4062, 0.4583, 0.4234, 0.375, 0.4234, 0.5006, 0.4063, 0.5417, 0.4062, 0.5417, 0.4234, 0.5006, 0.4234, 0.2812, 0.5346, 0.2984, 0.5346, 0.2984, 0.55, 0.2812, 0.55, 0.2812, 0.55, 0.2984, 0.55, 0.2984, 0.6, 0.2812, 0.6, 0.2812, 0.6333, 0.2984, 0.6333, 0.2984, 0.65, 0.2812, 0.65, 0.2812, 0.65, 0.2984, 0.65, 0.2984, 0.7, 0.2812, 0.7, 0.2812, 0.6, 0.2984, 0.6, 0.2984, 0.6167, 0.2812, 0.6167, 0.2812, 0.6167, 0.2984, 0.6167, 0.2984, 0.6333, 0.2812, 0.6333, 0.6875, 0.6, 0.7016, 0.6, 0.7016, 0.6167, 0.6875, 0.6167, 0.6875, 0.6333, 0.625, 0.6333, 0.625, 0.6333, 0.6875, 0.6333, 0.7188, 0.65, 0.7188, 0.6333, 0.7188, 0.6333, 0.7188, 0.65, 0.7188, 0.6333, 0.7188, 0.6167, 0.7188, 0.6167, 0.7188, 0.6333, 0.675, 0.525, 0.6833, 0.55, 0.6833, 0.55, 0.675, 0.525, 0.6833, 0.55, 0.6917, 0.575, 0.6917, 0.575, 0.6833, 0.55, 0.7188, 0.6, 0.75, 0.6, 0.75, 0.6167, 0.7188, 0.6167, 0.7188, 0.6167, 0.75, 0.6167, 0.75, 0.6333, 0.7188, 0.6333, 0.7016, 0.6, 0.7188, 0.6, 0.7188, 0.6167, 0.7016, 0.6167, 0.7016, 0.6167, 0.7188, 0.6167, 0.7188, 0.6333, 0.7016, 0.6333, 0.25, 0.6, 0.2812, 0.6, 0.2812, 0.6167, 0.25, 0.6167, 0.25, 0.6167, 0.2812, 0.6167, 0.2812, 0.6333, 0.25, 0.6333, 0.4911, 0.6, 0.5006, 0.6, 0.5006, 0.6167, 0.4911, 0.6167, 0.4911, 0.6167, 0.5006, 0.6167, 0.5006, 0.6333, 0.4911, 0.6333, 0.5006, 0.6, 0.5006, 0.6167, 0.5006, 0.6167, 0.5006, 0.6, 0.5006, 0.6167, 0.5006, 0.6333, 0.5006, 0.6333, 0.5006, 0.6167, 0.4911, 0.65, 0.4911, 0.6333, 0.4911, 0.6333, 0.4911, 0.65, 0.4911, 0.6333, 0.4911, 0.6167, 0.4911, 0.6167, 0.4911, 0.6333, 0.55, 0.5667, 0.4884, 0.5872, 0.4967, 0.6122, 0.5583, 0.5917, 0.5583, 0.5917, 0.4967, 0.6122, 0.505, 0.6372, 0.5667, 0.6167, 0.4583, 0.6, 0.4911, 0.6, 0.4911, 0.6167, 0.4583, 0.6167, 0.4583, 0.6167, 0.4911, 0.6167, 0.4911, 0.6333, 0.4583, 0.6333, 0.4884, 0.5872, 0.4742, 0.5919, 0.4825, 0.6169, 0.4967, 0.6122, 0.4967, 0.6122, 0.4825, 0.6169, 0.4908, 0.6419, 0.505, 0.6372, 0.625, 0.6, 0.6875, 0.6, 0.6875, 0.6167, 0.625, 0.6167, 0.625, 0.6333, 0.6119, 0.6333, 0.6119, 0.6333, 0.625, 0.6333, 0.2984, 0.6, 0.3125, 0.6, 0.3125, 0.6167, 0.2984, 0.6167, 0.2984, 0.6167, 0.3125, 0.6167, 0.3125, 0.6333, 0.2984, 0.6333, 0.3125, 0.6, 0.375, 0.6, 0.375, 0.6167, 0.3125, 0.6167, 0.3125, 0.6167, 0.375, 0.6167, 0.375, 0.6333, 0.3125, 0.6333, 0.6119, 0.6, 0.625, 0.6, 0.625, 0.6167, 0.6119, 0.6167, 0.6875, 0.6167, 0.7016, 0.6167, 0.7016, 0.6167, 0.6875, 0.6167, 0.425, 0.6083, 0.3, 0.65, 0.3083, 0.675, 0.4333, 0.6333, 0.4333, 0.6333, 0.3083, 0.675, 0.3167, 0.7, 0.4417, 0.6583, 0.675, 0.525, 0.55, 0.5667, 0.5583, 0.5917, 0.6833, 0.55, 0.6833, 0.55, 0.5583, 0.5917, 0.5667, 0.6167, 0.6917, 0.575, 0.4742, 0.5919, 0.425, 0.6083, 0.4333, 0.6333, 0.4825, 0.6169, 0.4825, 0.6169, 0.4333, 0.6333, 0.4417, 0.6583, 0.4908, 0.6419, 0.375, 0.6, 0.4583, 0.6, 0.4583, 0.6167, 0.375, 0.6167, 0.375, 0.6167, 0.4583, 0.6167, 0.4583, 0.6333, 0.375, 0.6333, 0.5006, 0.6, 0.5417, 0.6, 0.5417, 0.6167, 0.5006, 0.6167, 0.5006, 0.6167, 0.5417, 0.6167, 0.5417, 0.6333, 0.5006, 0.6333, 0.5417, 0.6167, 0.6119, 0.6167, 0.6119, 0.6333, 0.5417, 0.6333, 0.5417, 0.6, 0.6119, 0.6, 0.6119, 0.6167, 0.5417, 0.6167, 0.5417, 0.65, 0.6119, 0.65, 0.6119, 0.7, 0.5417, 0.7, 0.5417, 0.6333, 0.6119, 0.6333, 0.6119, 0.65, 0.5417, 0.65, 0.5417, 0.55, 0.6119, 0.55, 0.6119, 0.6, 0.5417, 0.6, 0.6875, 0.6167, 0.7016, 0.6167, 0.7016, 0.6333, 0.6875, 0.6333, 0.625, 0.6167, 0.6875, 0.6167, 0.6875, 0.6333, 0.625, 0.6333, 0.6119, 0.6167, 0.625, 0.6167, 0.625, 0.6333, 0.6119, 0.6333, 0.7016, 0.6333, 0.6875, 0.6333, 0.6875, 0.6333, 0.7016, 0.6333, 0.7016, 0.6167, 0.7016, 0.6333, 0.7016, 0.6333, 0.7016, 0.6167, 0.6119, 0.6333, 0.6119, 0.6167, 0.6119, 0.6167, 0.6119, 0.6333, 0.6119, 0.6167, 0.625, 0.6167, 0.625, 0.6167, 0.6119, 0.6167, 0.625, 0.6167, 0.6875, 0.6167, 0.6875, 0.6167, 0.625, 0.6167])
me_cube.materials.append(mat_material)
me_cube.materials.append(mat_x)
me_cube.materials.append(mat_001)
me_cube.materials.append(mat_002)
me_cube.use_remesh_preserve_volume = False
me_cube.use_remesh_preserve_attributes = False
me_cube.use_mirror_vertex_groups = False
me_cube.update()

# ---- objects
ob_cube = bpy.data.objects.new('Cube', me_cube)

# ---- transforms, parenting, visibility, modifiers, constraints
ob_cube.location = (0.0, 0.0, 0.0)
ob_cube.lock_rotations_4d = False
ob_cube.empty_display_type = 'ARROWS'
ob_cube.lineart.crease_threshold = 0.0
_m = ob_cube.modifiers.new('Симметрия', 'MIRROR')
_m.use_clip = True
_m.offset_u = 0.01439
_m.offset_v = 0.01439
_m.merge_threshold = 0.0

# ---- collection membership
col_collection.objects.link(ob_cube)

# ---- scene / render settings (as saved in the file)
scene.frame_start = 1; scene.frame_end = 250; scene.frame_set(1)
scene.render.engine = 'BLENDER_EEVEE_NEXT'
scene.cycles.use_denoising = False
scene.cycles.samples = 128
scene.cycles.sampling_pattern = 'TABULATED_SOBOL'
scene.cycles.use_adaptive_sampling = False
scene.cycles.use_light_tree = False
scene.view_settings.view_transform = 'Filmic'
bpy.context.view_layer.update()

# ---- added for rendering (the .blend has no active camera): camera
cam_auto = bpy.data.cameras.new('AutoCamera')
cam_auto.lens = 50.0
cam_auto.sensor_width = 36.0
cam_auto.clip_end = 1000.0
ob_auto_camera = bpy.data.objects.new('AutoCamera', cam_auto)
scene.collection.objects.link(ob_auto_camera)
ob_auto_camera.location = (5.56229, -8.06146, 4.63902)
ob_auto_camera.rotation_euler = (1.09748, -7.21219e-08, 0.694738)
scene.camera = ob_auto_camera
bpy.context.view_layer.update()
